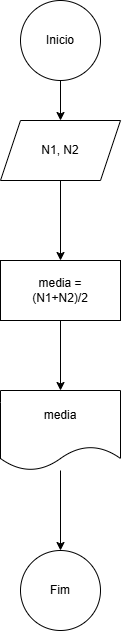

The diagram above was exported from draw.io. Its source (the exported page's mxGraphModel, read from the mxfile embedded in the PNG):
<mxGraphModel dx="974" dy="370" grid="1" gridSize="10" guides="1" tooltips="1" connect="1" arrows="1" fold="1" page="1" pageScale="1" pageWidth="827" pageHeight="1169" math="0" shadow="0">
  <root>
    <mxCell id="0" />
    <mxCell id="1" parent="0" />
    <mxCell id="R0InWpnmWwhqtxwjDf2g-3" value="" style="group" vertex="1" connectable="0" parent="1">
      <mxGeometry x="280" y="40" width="80" height="80" as="geometry" />
    </mxCell>
    <mxCell id="R0InWpnmWwhqtxwjDf2g-1" value="" style="ellipse;whiteSpace=wrap;html=1;aspect=fixed;" vertex="1" parent="R0InWpnmWwhqtxwjDf2g-3">
      <mxGeometry width="80" height="80" as="geometry" />
    </mxCell>
    <mxCell id="R0InWpnmWwhqtxwjDf2g-2" value="Inicio" style="text;html=1;align=center;verticalAlign=middle;whiteSpace=wrap;rounded=0;" vertex="1" parent="R0InWpnmWwhqtxwjDf2g-3">
      <mxGeometry x="10" y="25" width="60" height="30" as="geometry" />
    </mxCell>
    <mxCell id="R0InWpnmWwhqtxwjDf2g-5" value="" style="edgeStyle=orthogonalEdgeStyle;rounded=0;orthogonalLoop=1;jettySize=auto;html=1;" edge="1" parent="1" source="R0InWpnmWwhqtxwjDf2g-1" target="R0InWpnmWwhqtxwjDf2g-4">
      <mxGeometry relative="1" as="geometry" />
    </mxCell>
    <mxCell id="R0InWpnmWwhqtxwjDf2g-7" value="" style="group" vertex="1" connectable="0" parent="1">
      <mxGeometry x="260" y="160" width="120" height="60" as="geometry" />
    </mxCell>
    <mxCell id="R0InWpnmWwhqtxwjDf2g-4" value="" style="shape=parallelogram;perimeter=parallelogramPerimeter;whiteSpace=wrap;html=1;fixedSize=1;" vertex="1" parent="R0InWpnmWwhqtxwjDf2g-7">
      <mxGeometry width="120" height="60" as="geometry" />
    </mxCell>
    <mxCell id="R0InWpnmWwhqtxwjDf2g-6" value="N1, N2" style="text;html=1;align=center;verticalAlign=middle;whiteSpace=wrap;rounded=0;" vertex="1" parent="R0InWpnmWwhqtxwjDf2g-7">
      <mxGeometry x="30" y="15" width="60" height="30" as="geometry" />
    </mxCell>
    <mxCell id="R0InWpnmWwhqtxwjDf2g-15" value="" style="edgeStyle=orthogonalEdgeStyle;rounded=0;orthogonalLoop=1;jettySize=auto;html=1;" edge="1" parent="1" source="R0InWpnmWwhqtxwjDf2g-12" target="R0InWpnmWwhqtxwjDf2g-14">
      <mxGeometry relative="1" as="geometry" />
    </mxCell>
    <mxCell id="R0InWpnmWwhqtxwjDf2g-13" value="" style="edgeStyle=orthogonalEdgeStyle;rounded=0;orthogonalLoop=1;jettySize=auto;html=1;" edge="1" parent="1" source="R0InWpnmWwhqtxwjDf2g-4" target="R0InWpnmWwhqtxwjDf2g-12">
      <mxGeometry relative="1" as="geometry" />
    </mxCell>
    <mxCell id="R0InWpnmWwhqtxwjDf2g-17" value="" style="edgeStyle=orthogonalEdgeStyle;rounded=0;orthogonalLoop=1;jettySize=auto;html=1;" edge="1" parent="1" source="R0InWpnmWwhqtxwjDf2g-14" target="R0InWpnmWwhqtxwjDf2g-16">
      <mxGeometry relative="1" as="geometry" />
    </mxCell>
    <mxCell id="R0InWpnmWwhqtxwjDf2g-19" value="" style="group" vertex="1" connectable="0" parent="1">
      <mxGeometry x="260" y="300" width="120" height="60" as="geometry" />
    </mxCell>
    <mxCell id="R0InWpnmWwhqtxwjDf2g-12" value="" style="whiteSpace=wrap;html=1;" vertex="1" parent="R0InWpnmWwhqtxwjDf2g-19">
      <mxGeometry width="120" height="60" as="geometry" />
    </mxCell>
    <mxCell id="R0InWpnmWwhqtxwjDf2g-18" value="media = (N1+N2)/2" style="text;html=1;align=center;verticalAlign=middle;whiteSpace=wrap;rounded=0;" vertex="1" parent="R0InWpnmWwhqtxwjDf2g-19">
      <mxGeometry x="30" y="15" width="60" height="30" as="geometry" />
    </mxCell>
    <mxCell id="R0InWpnmWwhqtxwjDf2g-22" value="" style="group" vertex="1" connectable="0" parent="1">
      <mxGeometry x="260" y="430" width="120" height="80" as="geometry" />
    </mxCell>
    <mxCell id="R0InWpnmWwhqtxwjDf2g-14" value="" style="shape=document;whiteSpace=wrap;html=1;boundedLbl=1;" vertex="1" parent="R0InWpnmWwhqtxwjDf2g-22">
      <mxGeometry width="120" height="80" as="geometry" />
    </mxCell>
    <mxCell id="R0InWpnmWwhqtxwjDf2g-20" value="media" style="text;html=1;align=center;verticalAlign=middle;whiteSpace=wrap;rounded=0;" vertex="1" parent="R0InWpnmWwhqtxwjDf2g-22">
      <mxGeometry x="30" y="10" width="60" height="30" as="geometry" />
    </mxCell>
    <mxCell id="R0InWpnmWwhqtxwjDf2g-23" value="" style="group" vertex="1" connectable="0" parent="1">
      <mxGeometry x="280" y="590" width="80" height="80" as="geometry" />
    </mxCell>
    <mxCell id="R0InWpnmWwhqtxwjDf2g-16" value="" style="ellipse;whiteSpace=wrap;html=1;" vertex="1" parent="R0InWpnmWwhqtxwjDf2g-23">
      <mxGeometry width="80" height="80" as="geometry" />
    </mxCell>
    <mxCell id="R0InWpnmWwhqtxwjDf2g-21" value="Fim" style="text;html=1;align=center;verticalAlign=middle;whiteSpace=wrap;rounded=0;" vertex="1" parent="R0InWpnmWwhqtxwjDf2g-23">
      <mxGeometry x="10" y="25" width="60" height="30" as="geometry" />
    </mxCell>
  </root>
</mxGraphModel>